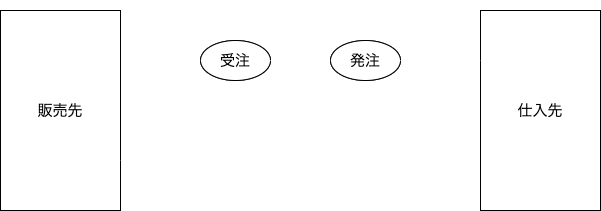

The diagram above was exported from draw.io. Its source (the exported page's mxGraphModel, read from the mxfile embedded in the PNG):
<mxGraphModel dx="822" dy="626" grid="1" gridSize="10" guides="1" tooltips="1" connect="1" arrows="1" fold="1" page="1" pageScale="1" pageWidth="827" pageHeight="1169" background="none" math="0" shadow="0">
  <root>
    <mxCell id="0" />
    <mxCell id="1" parent="0" />
    <mxCell id="I9MvabGbv8FzTrgqj2B9-5" value="&lt;font color=&quot;#ffffff&quot;&gt;自社&lt;/font&gt;" style="swimlane;whiteSpace=wrap;html=1;labelBackgroundColor=none;labelBorderColor=none;fontSize=15;startSize=23;fillColor=none;strokeColor=#FFFFFF;swimlaneFillColor=none;rounded=0;" parent="1" vertex="1">
      <mxGeometry x="280" y="190" width="280" height="110" as="geometry" />
    </mxCell>
    <mxCell id="I9MvabGbv8FzTrgqj2B9-27" value="" style="group;rounded=0;" parent="I9MvabGbv8FzTrgqj2B9-5" vertex="1" connectable="0">
      <mxGeometry x="30" y="40" width="200" height="50" as="geometry" />
    </mxCell>
    <mxCell id="I9MvabGbv8FzTrgqj2B9-11" value="受注" style="ellipse;whiteSpace=wrap;html=1;labelBackgroundColor=none;labelBorderColor=none;fontSize=15;rounded=0;" parent="I9MvabGbv8FzTrgqj2B9-27" vertex="1">
      <mxGeometry width="70" height="40" as="geometry" />
    </mxCell>
    <mxCell id="I9MvabGbv8FzTrgqj2B9-13" value="発注" style="ellipse;whiteSpace=wrap;html=1;labelBackgroundColor=none;labelBorderColor=none;fontSize=15;rounded=0;" parent="I9MvabGbv8FzTrgqj2B9-27" vertex="1">
      <mxGeometry x="130" width="70" height="40" as="geometry" />
    </mxCell>
    <mxCell id="I9MvabGbv8FzTrgqj2B9-14" style="edgeStyle=none;html=1;exitX=1;exitY=0.5;exitDx=0;exitDy=0;entryX=0;entryY=0.5;entryDx=0;entryDy=0;fontSize=15;strokeColor=#FFFFFF;rounded=0;" parent="I9MvabGbv8FzTrgqj2B9-27" source="I9MvabGbv8FzTrgqj2B9-11" target="I9MvabGbv8FzTrgqj2B9-13" edge="1">
      <mxGeometry relative="1" as="geometry" />
    </mxCell>
    <mxCell id="I9MvabGbv8FzTrgqj2B9-16" value="&lt;font color=&quot;#ffffff&quot;&gt;連動&lt;/font&gt;" style="text;html=1;strokeColor=none;fillColor=none;align=center;verticalAlign=middle;whiteSpace=wrap;rounded=0;labelBackgroundColor=none;labelBorderColor=none;fontSize=15;" parent="I9MvabGbv8FzTrgqj2B9-27" vertex="1">
      <mxGeometry x="70" y="20" width="60" height="30" as="geometry" />
    </mxCell>
    <mxCell id="I9MvabGbv8FzTrgqj2B9-26" style="edgeStyle=none;html=1;exitX=1;exitY=0.25;exitDx=0;exitDy=0;fontSize=15;entryX=0;entryY=0.5;entryDx=0;entryDy=0;fillColor=#eeeeee;strokeColor=#FFFFFF;rounded=0;" parent="1" source="I9MvabGbv8FzTrgqj2B9-6" target="I9MvabGbv8FzTrgqj2B9-11" edge="1">
      <mxGeometry relative="1" as="geometry">
        <mxPoint x="300" y="250" as="targetPoint" />
      </mxGeometry>
    </mxCell>
    <mxCell id="I9MvabGbv8FzTrgqj2B9-6" value="販売先" style="rounded=0;whiteSpace=wrap;html=1;labelBackgroundColor=none;labelBorderColor=none;fontSize=15;flipH=0;flipV=0;" parent="1" vertex="1">
      <mxGeometry x="110" y="200" width="120" height="200" as="geometry" />
    </mxCell>
    <mxCell id="I9MvabGbv8FzTrgqj2B9-24" style="edgeStyle=none;html=1;exitX=0;exitY=0.75;exitDx=0;exitDy=0;entryX=1;entryY=0.75;entryDx=0;entryDy=0;fontSize=15;strokeColor=#FFFFFF;rounded=0;" parent="1" source="I9MvabGbv8FzTrgqj2B9-7" target="I9MvabGbv8FzTrgqj2B9-6" edge="1">
      <mxGeometry relative="1" as="geometry" />
    </mxCell>
    <mxCell id="I9MvabGbv8FzTrgqj2B9-7" value="仕入先" style="rounded=0;whiteSpace=wrap;html=1;labelBackgroundColor=none;labelBorderColor=none;fontSize=15;flipH=0;" parent="1" vertex="1">
      <mxGeometry x="590" y="200" width="120" height="200" as="geometry" />
    </mxCell>
    <mxCell id="I9MvabGbv8FzTrgqj2B9-28" style="edgeStyle=none;html=1;exitX=1;exitY=0.5;exitDx=0;exitDy=0;entryX=0;entryY=0.25;entryDx=0;entryDy=0;fontSize=15;strokeColor=#FFFFFF;rounded=0;" parent="1" source="I9MvabGbv8FzTrgqj2B9-13" target="I9MvabGbv8FzTrgqj2B9-7" edge="1">
      <mxGeometry relative="1" as="geometry" />
    </mxCell>
    <mxCell id="I9MvabGbv8FzTrgqj2B9-30" value="&lt;font color=&quot;#ffffff&quot;&gt;直送&lt;/font&gt;" style="text;html=1;strokeColor=none;fillColor=none;align=center;verticalAlign=middle;whiteSpace=wrap;rounded=0;labelBackgroundColor=none;labelBorderColor=none;fontSize=15;" parent="1" vertex="1">
      <mxGeometry x="384" y="360" width="60" height="30" as="geometry" />
    </mxCell>
    <mxCell id="I9MvabGbv8FzTrgqj2B9-33" value="&lt;font color=&quot;#ffffff&quot;&gt;自社&lt;/font&gt;" style="swimlane;whiteSpace=wrap;html=1;labelBackgroundColor=none;labelBorderColor=none;fontSize=15;startSize=23;fillColor=none;strokeColor=#FFFFFF;swimlaneFillColor=none;rounded=0;" parent="1" vertex="1">
      <mxGeometry x="280" y="190" width="280" height="110" as="geometry" />
    </mxCell>
    <mxCell id="I9MvabGbv8FzTrgqj2B9-34" value="" style="group;rounded=0;" parent="I9MvabGbv8FzTrgqj2B9-33" vertex="1" connectable="0">
      <mxGeometry x="30" y="40" width="200" height="50" as="geometry" />
    </mxCell>
    <mxCell id="I9MvabGbv8FzTrgqj2B9-35" value="受注" style="ellipse;whiteSpace=wrap;html=1;labelBackgroundColor=none;labelBorderColor=none;fontSize=15;rounded=0;" parent="I9MvabGbv8FzTrgqj2B9-34" vertex="1">
      <mxGeometry width="70" height="40" as="geometry" />
    </mxCell>
    <mxCell id="I9MvabGbv8FzTrgqj2B9-36" value="発注" style="ellipse;whiteSpace=wrap;html=1;labelBackgroundColor=none;labelBorderColor=none;fontSize=15;rounded=0;" parent="I9MvabGbv8FzTrgqj2B9-34" vertex="1">
      <mxGeometry x="130" width="70" height="40" as="geometry" />
    </mxCell>
    <mxCell id="I9MvabGbv8FzTrgqj2B9-37" style="edgeStyle=none;html=1;exitX=1;exitY=0.5;exitDx=0;exitDy=0;entryX=0;entryY=0.5;entryDx=0;entryDy=0;fontSize=15;strokeColor=#FFFFFF;rounded=0;" parent="I9MvabGbv8FzTrgqj2B9-34" source="I9MvabGbv8FzTrgqj2B9-35" target="I9MvabGbv8FzTrgqj2B9-36" edge="1">
      <mxGeometry relative="1" as="geometry" />
    </mxCell>
    <mxCell id="I9MvabGbv8FzTrgqj2B9-38" value="&lt;font color=&quot;#ffffff&quot;&gt;連動&lt;/font&gt;" style="text;html=1;strokeColor=none;fillColor=none;align=center;verticalAlign=middle;whiteSpace=wrap;rounded=0;labelBackgroundColor=none;labelBorderColor=none;fontSize=15;" parent="I9MvabGbv8FzTrgqj2B9-34" vertex="1">
      <mxGeometry x="70" y="20" width="60" height="30" as="geometry" />
    </mxCell>
    <mxCell id="I9MvabGbv8FzTrgqj2B9-39" style="edgeStyle=none;html=1;exitX=1;exitY=0.25;exitDx=0;exitDy=0;fontSize=15;entryX=0;entryY=0.5;entryDx=0;entryDy=0;fillColor=#eeeeee;strokeColor=#FFFFFF;rounded=0;" parent="1" source="I9MvabGbv8FzTrgqj2B9-40" target="I9MvabGbv8FzTrgqj2B9-35" edge="1">
      <mxGeometry relative="1" as="geometry">
        <mxPoint x="300" y="250" as="targetPoint" />
      </mxGeometry>
    </mxCell>
    <mxCell id="I9MvabGbv8FzTrgqj2B9-40" value="販売先" style="rounded=0;whiteSpace=wrap;html=1;labelBackgroundColor=none;labelBorderColor=none;fontSize=15;flipH=0;flipV=0;" parent="1" vertex="1">
      <mxGeometry x="110" y="200" width="120" height="200" as="geometry" />
    </mxCell>
    <mxCell id="I9MvabGbv8FzTrgqj2B9-41" style="edgeStyle=none;html=1;exitX=0;exitY=0.75;exitDx=0;exitDy=0;entryX=1;entryY=0.75;entryDx=0;entryDy=0;fontSize=15;strokeColor=#FFFFFF;rounded=0;" parent="1" source="I9MvabGbv8FzTrgqj2B9-42" target="I9MvabGbv8FzTrgqj2B9-40" edge="1">
      <mxGeometry relative="1" as="geometry" />
    </mxCell>
    <mxCell id="I9MvabGbv8FzTrgqj2B9-42" value="仕入先" style="rounded=0;whiteSpace=wrap;html=1;labelBackgroundColor=none;labelBorderColor=none;fontSize=15;flipH=0;" parent="1" vertex="1">
      <mxGeometry x="590" y="200" width="120" height="200" as="geometry" />
    </mxCell>
    <mxCell id="I9MvabGbv8FzTrgqj2B9-43" style="edgeStyle=none;html=1;exitX=1;exitY=0.5;exitDx=0;exitDy=0;entryX=0;entryY=0.25;entryDx=0;entryDy=0;fontSize=15;strokeColor=#FFFFFF;rounded=0;" parent="1" source="I9MvabGbv8FzTrgqj2B9-36" target="I9MvabGbv8FzTrgqj2B9-42" edge="1">
      <mxGeometry relative="1" as="geometry" />
    </mxCell>
    <mxCell id="I9MvabGbv8FzTrgqj2B9-44" value="&lt;font color=&quot;#ffffff&quot;&gt;直送&lt;/font&gt;" style="text;html=1;strokeColor=none;fillColor=none;align=center;verticalAlign=middle;whiteSpace=wrap;rounded=0;labelBackgroundColor=none;labelBorderColor=none;fontSize=15;" parent="1" vertex="1">
      <mxGeometry x="384" y="360" width="60" height="30" as="geometry" />
    </mxCell>
  </root>
</mxGraphModel>